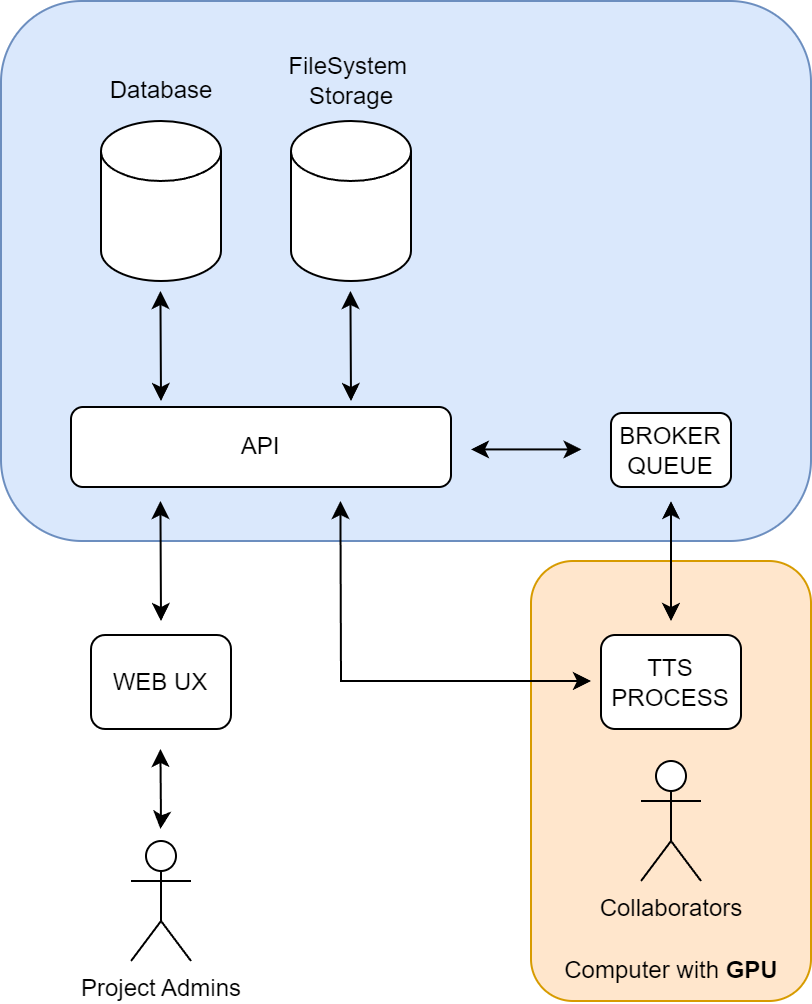

The diagram above was exported from draw.io. Its source (the exported page's mxGraphModel, read from the mxfile embedded in the PNG):
<mxGraphModel dx="1185" dy="647" grid="1" gridSize="10" guides="1" tooltips="1" connect="1" arrows="1" fold="1" page="1" pageScale="1" pageWidth="827" pageHeight="1169" math="0" shadow="0">
  <root>
    <mxCell id="0" />
    <mxCell id="1" parent="0" />
    <mxCell id="oJ2k9F9DHif5FLec1vNK-21" value="" style="rounded=1;whiteSpace=wrap;html=1;fillColor=#ffe6cc;strokeColor=#d79b00;" vertex="1" parent="1">
      <mxGeometry x="470" y="380" width="140" height="220" as="geometry" />
    </mxCell>
    <mxCell id="oJ2k9F9DHif5FLec1vNK-20" value="" style="rounded=1;whiteSpace=wrap;html=1;fillColor=#dae8fc;strokeColor=#6c8ebf;" vertex="1" parent="1">
      <mxGeometry x="205" y="100" width="405" height="270" as="geometry" />
    </mxCell>
    <mxCell id="oJ2k9F9DHif5FLec1vNK-1" value="API" style="rounded=1;whiteSpace=wrap;html=1;" vertex="1" parent="1">
      <mxGeometry x="240" y="303" width="190" height="40" as="geometry" />
    </mxCell>
    <mxCell id="oJ2k9F9DHif5FLec1vNK-3" value="Project Admins" style="shape=umlActor;verticalLabelPosition=bottom;verticalAlign=top;html=1;outlineConnect=0;" vertex="1" parent="1">
      <mxGeometry x="270" y="520" width="30" height="60" as="geometry" />
    </mxCell>
    <mxCell id="oJ2k9F9DHif5FLec1vNK-5" value="" style="endArrow=classic;startArrow=classic;html=1;rounded=0;" edge="1" parent="1">
      <mxGeometry width="50" height="50" relative="1" as="geometry">
        <mxPoint x="284.71" y="514" as="sourcePoint" />
        <mxPoint x="284.71" y="474" as="targetPoint" />
        <Array as="points">
          <mxPoint x="285" y="511" />
        </Array>
      </mxGeometry>
    </mxCell>
    <mxCell id="oJ2k9F9DHif5FLec1vNK-6" value="WEB UX" style="rounded=1;whiteSpace=wrap;html=1;" vertex="1" parent="1">
      <mxGeometry x="250" y="417" width="70" height="47" as="geometry" />
    </mxCell>
    <mxCell id="oJ2k9F9DHif5FLec1vNK-7" value="" style="endArrow=classic;startArrow=classic;html=1;rounded=0;" edge="1" parent="1">
      <mxGeometry width="50" height="50" relative="1" as="geometry">
        <mxPoint x="285" y="410" as="sourcePoint" />
        <mxPoint x="284.71000000000004" y="350" as="targetPoint" />
      </mxGeometry>
    </mxCell>
    <mxCell id="oJ2k9F9DHif5FLec1vNK-8" value="" style="shape=cylinder3;whiteSpace=wrap;html=1;boundedLbl=1;backgroundOutline=1;size=15;" vertex="1" parent="1">
      <mxGeometry x="350" y="160" width="60" height="80" as="geometry" />
    </mxCell>
    <mxCell id="oJ2k9F9DHif5FLec1vNK-9" value="FileSystem&amp;nbsp;&lt;div&gt;Storage&lt;/div&gt;" style="text;html=1;align=center;verticalAlign=middle;resizable=0;points=[];autosize=1;strokeColor=none;fillColor=none;" vertex="1" parent="1">
      <mxGeometry x="335" y="120" width="90" height="40" as="geometry" />
    </mxCell>
    <mxCell id="oJ2k9F9DHif5FLec1vNK-10" value="" style="endArrow=classic;startArrow=classic;html=1;rounded=0;" edge="1" parent="1">
      <mxGeometry width="50" height="50" relative="1" as="geometry">
        <mxPoint x="380" y="300" as="sourcePoint" />
        <mxPoint x="379.71000000000004" y="245" as="targetPoint" />
      </mxGeometry>
    </mxCell>
    <mxCell id="oJ2k9F9DHif5FLec1vNK-11" value="BROKER QUEUE" style="rounded=1;whiteSpace=wrap;html=1;" vertex="1" parent="1">
      <mxGeometry x="510" y="306" width="60" height="37" as="geometry" />
    </mxCell>
    <mxCell id="oJ2k9F9DHif5FLec1vNK-12" value="" style="endArrow=classic;startArrow=classic;html=1;rounded=0;" edge="1" parent="1">
      <mxGeometry width="50" height="50" relative="1" as="geometry">
        <mxPoint x="440" y="324.21" as="sourcePoint" />
        <mxPoint x="495.28999999999996" y="324.21" as="targetPoint" />
      </mxGeometry>
    </mxCell>
    <mxCell id="oJ2k9F9DHif5FLec1vNK-13" value="" style="endArrow=classic;startArrow=classic;html=1;rounded=0;" edge="1" parent="1">
      <mxGeometry width="50" height="50" relative="1" as="geometry">
        <mxPoint x="285" y="300" as="sourcePoint" />
        <mxPoint x="284.71000000000004" y="245" as="targetPoint" />
      </mxGeometry>
    </mxCell>
    <mxCell id="oJ2k9F9DHif5FLec1vNK-14" value="" style="shape=cylinder3;whiteSpace=wrap;html=1;boundedLbl=1;backgroundOutline=1;size=15;" vertex="1" parent="1">
      <mxGeometry x="255" y="160" width="60" height="80" as="geometry" />
    </mxCell>
    <mxCell id="oJ2k9F9DHif5FLec1vNK-15" value="Database" style="text;html=1;align=center;verticalAlign=middle;resizable=0;points=[];autosize=1;strokeColor=none;fillColor=none;" vertex="1" parent="1">
      <mxGeometry x="250" y="130" width="70" height="30" as="geometry" />
    </mxCell>
    <mxCell id="oJ2k9F9DHif5FLec1vNK-16" value="Collaborators" style="shape=umlActor;verticalLabelPosition=bottom;verticalAlign=top;html=1;outlineConnect=0;" vertex="1" parent="1">
      <mxGeometry x="525" y="480" width="30" height="60" as="geometry" />
    </mxCell>
    <mxCell id="oJ2k9F9DHif5FLec1vNK-17" value="TTS PROCESS" style="rounded=1;whiteSpace=wrap;html=1;" vertex="1" parent="1">
      <mxGeometry x="505" y="417" width="70" height="47" as="geometry" />
    </mxCell>
    <mxCell id="oJ2k9F9DHif5FLec1vNK-18" value="" style="endArrow=classic;startArrow=classic;html=1;rounded=0;" edge="1" parent="1">
      <mxGeometry width="50" height="50" relative="1" as="geometry">
        <mxPoint x="374.71" y="350" as="sourcePoint" />
        <mxPoint x="500" y="440" as="targetPoint" />
        <Array as="points">
          <mxPoint x="375" y="440" />
        </Array>
      </mxGeometry>
    </mxCell>
    <mxCell id="oJ2k9F9DHif5FLec1vNK-19" value="" style="endArrow=classic;startArrow=classic;html=1;rounded=0;" edge="1" parent="1">
      <mxGeometry width="50" height="50" relative="1" as="geometry">
        <mxPoint x="540" y="350" as="sourcePoint" />
        <mxPoint x="540" y="410" as="targetPoint" />
      </mxGeometry>
    </mxCell>
    <mxCell id="oJ2k9F9DHif5FLec1vNK-22" value="Computer with &lt;b&gt;GPU&lt;/b&gt;" style="text;html=1;align=center;verticalAlign=middle;resizable=0;points=[];autosize=1;strokeColor=none;fillColor=none;" vertex="1" parent="1">
      <mxGeometry x="475" y="570" width="130" height="30" as="geometry" />
    </mxCell>
  </root>
</mxGraphModel>